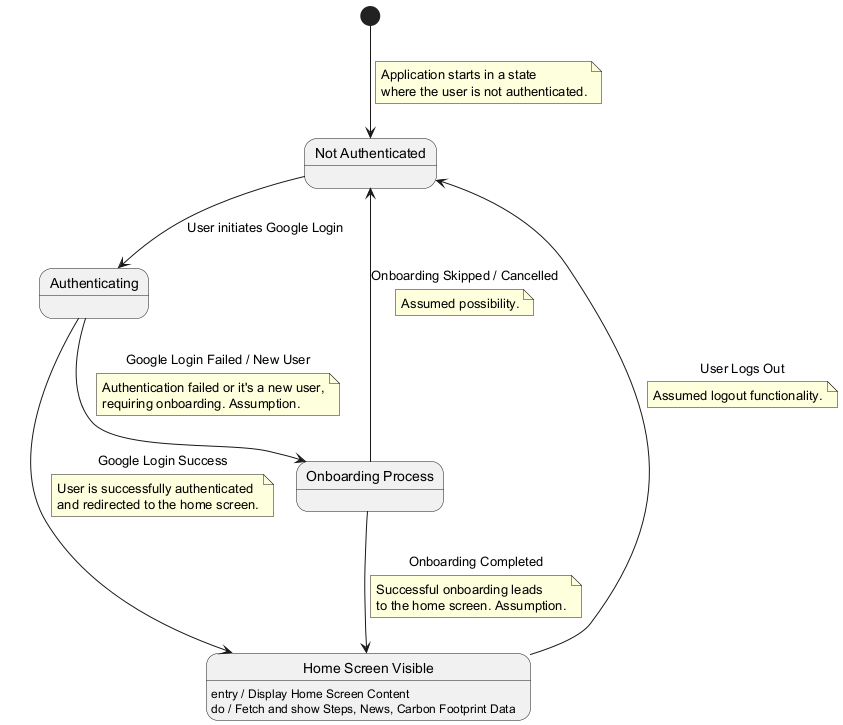

The diagram above was rendered by PlantUML. Its source (embedded in the PNG):
@startuml
state "Not Authenticated" as NotAuthenticated
state "Authenticating" as Authenticating
state "Onboarding Process" as Onboarding
state "Home Screen Visible" as HomeScreenVisible

[*] --> NotAuthenticated
note on link
  Application starts in a state
  where the user is not authenticated.
end note

NotAuthenticated --> Authenticating : User initiates Google Login
Authenticating --> HomeScreenVisible : Google Login Success
note on link
  User is successfully authenticated
  and redirected to the home screen.
end note
Authenticating --> Onboarding : Google Login Failed / New User
note on link
  Authentication failed or it's a new user,
  requiring onboarding. Assumption.
end note

Onboarding --> HomeScreenVisible : Onboarding Completed
note on link
  Successful onboarding leads
  to the home screen. Assumption.
end note
Onboarding --> NotAuthenticated : Onboarding Skipped / Cancelled
note on link: Assumed possibility.

HomeScreenVisible : entry / Display Home Screen Content
HomeScreenVisible : do / Fetch and show Steps, News, Carbon Footprint Data
HomeScreenVisible --> NotAuthenticated : User Logs Out
note on link: Assumed logout functionality.
@enduml